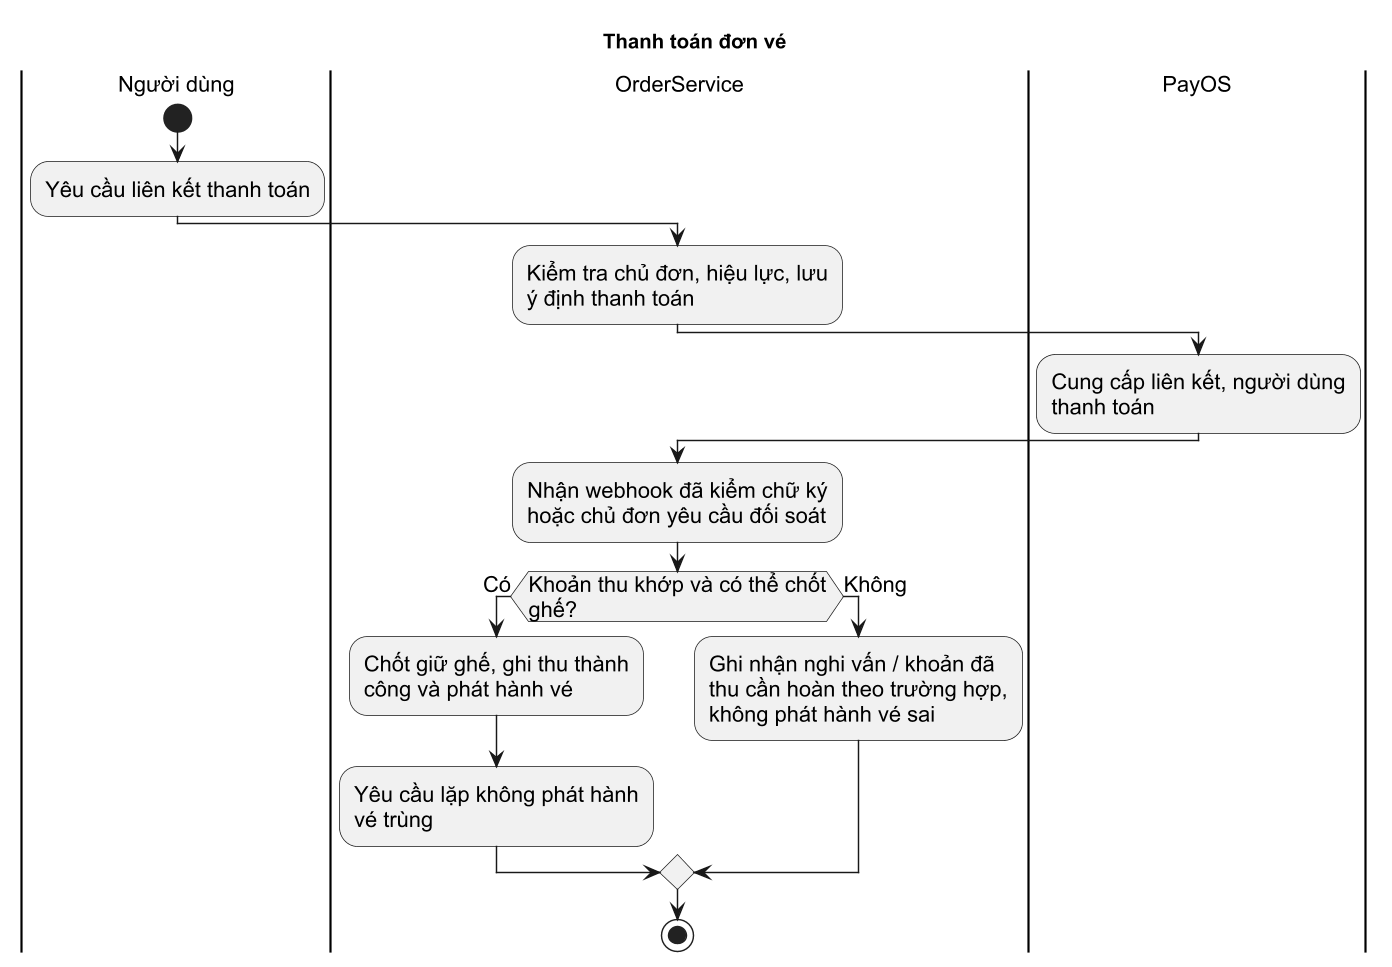

The diagram above was rendered by PlantUML. Its source (embedded in the PNG):
@startuml
skinparam defaultFontName Arial
skinparam defaultFontSize 15
skinparam shadowing false
skinparam dpi 140
skinparam backgroundColor white
skinparam wrapWidth 210
skinparam maxMessageSize 90
title Thanh toán đơn vé
|Người dùng|
start
|Người dùng|
:Yêu cầu liên kết thanh toán;
|OrderService|
:Kiểm tra chủ đơn, hiệu lực, lưu ý định thanh toán;
|PayOS|
:Cung cấp liên kết, người dùng thanh toán;
|OrderService|
:Nhận webhook đã kiểm chữ ký hoặc chủ đơn yêu cầu đối soát;
if (Khoản thu khớp và có thể chốt ghế?) then (Có)
:Chốt giữ ghế, ghi thu thành công và phát hành vé;
:Yêu cầu lặp không phát hành vé trùng;
else (Không)
:Ghi nhận nghi vấn / khoản đã thu cần hoàn theo trường hợp, không phát hành vé sai;
endif
stop
@enduml